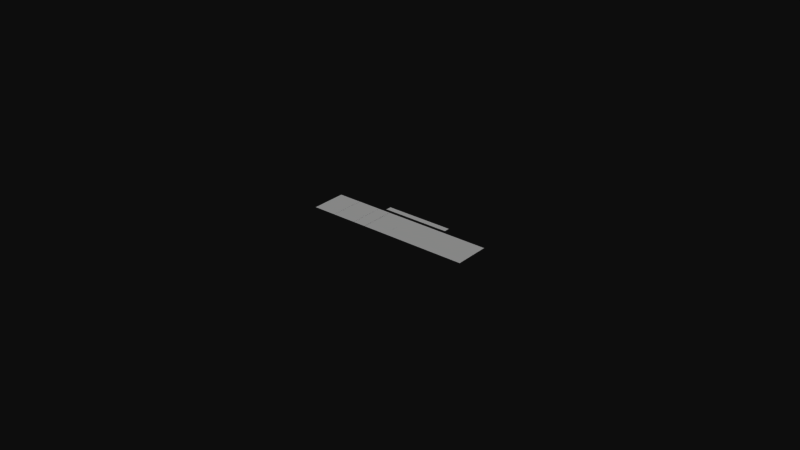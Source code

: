 # Source: Neitri_s_Clock_V2_B.blend  (saved by Blender 2.79.0; exported with 4.5.12 LTS)
import bpy
from mathutils import Matrix  # noqa: F401  (used for matrix-valued properties, if any)

bpy.ops.wm.read_factory_settings(use_empty=True)
scene = bpy.context.scene
scene.name = 'Scene'

# ---- collections
col_collection_1 = bpy.data.collections.new('Collection 1'); scene.collection.children.link(col_collection_1)

# ---- materials (node trees are filled in below, after node groups)
mat_clock = bpy.data.materials.new('clock')
mat_clock.alpha_threshold = 0.0
mat_clock.use_transparent_shadow = False
mat_clock.roughness = 0.5

# ---- material node trees

# ---- world
world_world = bpy.data.worlds.new('World'); scene.world = world_world
world_world.color = (0.05088, 0.05088, 0.05088)
world_world.use_sun_shadow = False
world_world.sun_shadow_jitter_overblur = 0.0
world_world.cycles.sampling_method = 'MANUAL'

# ---- meshes
me_plane = bpy.data.meshes.new('Plane')
me_plane.from_pydata([(-0.005002, 0.005892, 7.89e-05), (0.002711, 0.005894, 7.894e-05), (-0.004999, -0.005657, 8.166e-05), (0.002714, -0.005655, 8.179e-05), (0.002682, 0.005894, 7.907e-05), (0.01039, 0.005896, 7.92e-05), (0.002685, -0.005655, 8.172e-05), (0.0104, -0.005653, 8.197e-05), (0.01034, 0.005876, 7.903e-05), (0.01451, 0.005877, 7.918e-05), (0.01035, -0.005653, 8.194e-05), (0.01451, -0.005652, 8.206e-05), (0.01446, 0.005877, 7.924e-05), (0.02216, 0.005879, 7.957e-05), (0.01447, -0.005652, 8.217e-05), (0.02217, -0.00565, 8.229e-05), (0.02214, 0.005879, 7.944e-05), (0.02984, 0.005881, 7.96e-05), (0.02214, -0.00565, 8.206e-05), (0.02984, -0.005648, 8.245e-05), (-0.00921, 0.005891, 7.88e-05), (-0.005032, 0.005892, 7.883e-05), (-0.009207, -0.005658, 8.143e-05), (-0.005029, -0.005657, 8.16e-05), (-0.01694, 0.005889, 7.861e-05), (-0.009231, 0.005891, 7.865e-05), (-0.01694, -0.00566, 8.146e-05), (-0.009228, -0.005658, 8.145e-05), (-0.02467, 0.005887, 7.837e-05), (-0.01696, 0.005889, 7.844e-05), (-0.02467, -0.005662, 8.117e-05), (-0.01696, -0.00566, 8.134e-05), (-0.007166, 0.008706, 0.0001817), (0.01518, 0.008706, 0.0001817), (-0.007166, 0.006663, 0.0001817), (0.01518, 0.006663, 0.0001817), (0.0104, -0.005653, 8.197e-05)], [], [(2, 3, 1, 0), (6, 7, 5, 4), (10, 11, 9, 8), (14, 15, 13, 12), (18, 19, 17, 16), (22, 23, 21, 20), (26, 27, 25, 24), (30, 31, 29, 28), (32, 34, 35, 33)])
_uv = me_plane.uv_layers.new(name='UVMap')
_uv.uv.foreach_set('vector', [0.007512, 0.5108, 0.08866, 0.5109, 0.08862, 0.997, 0.00747, 0.9969, 0.007512, 0.5108, 0.08866, 0.5109, 0.08862, 0.997, 0.00747, 0.9969, 0.8733, 0.5134, 0.9168, 0.5134, 0.9168, 0.9944, 0.8733, 0.9944, 0.007512, 0.5108, 0.08866, 0.5109, 0.08862, 0.997, 0.00747, 0.9969, 0.007512, 0.5108, 0.08866, 0.5109, 0.08862, 0.997, 0.00747, 0.9969, 0.8733, 0.5134, 0.9168, 0.5134, 0.9168, 0.9944, 0.8733, 0.9944, 0.007512, 0.5108, 0.08866, 0.5109, 0.08862, 0.997, 0.00747, 0.9969, 0.007512, 0.5108, 0.08866, 0.5109, 0.08862, 0.997, 0.00747, 0.9969, 0.006174, 0.5114, 0.006174, 0.327, 0.5103, 0.327, 0.5103, 0.5114])
_ca = me_plane.color_attributes.new('Col', 'BYTE_COLOR', 'CORNER')
_ca.data.foreach_set('color', [0.0, 1.0, 1.0, 1.0, 0.0, 1.0, 1.0, 1.0, 0.0, 1.0, 1.0, 1.0, 0.0, 1.0, 1.0, 1.0, 0.0, 1.0, 0.0, 1.0, 0.0, 1.0, 0.0, 1.0, 0.0, 1.0, 0.0, 1.0, 0.0, 1.0, 0.0, 1.0, 1.0, 1.0, 0.0, 1.0, 1.0, 1.0, 0.0, 1.0, 1.0, 1.0, 0.0, 1.0, 1.0, 1.0, 0.0, 1.0, 0.0, 0.0, 1.0, 1.0, 0.0, 0.0, 1.0, 1.0, 0.0, 0.0, 1.0, 1.0, 0.0, 0.0, 1.0, 1.0, 0.0, 0.0, 0.0, 1.0, 0.0, 0.0, 0.0, 1.0, 0.0, 0.0, 0.0, 1.0, 0.0, 0.0, 0.0, 1.0, 1.0, 1.0, 0.0, 1.0, 1.0, 1.0, 0.0, 1.0, 1.0, 1.0, 0.0, 1.0, 1.0, 1.0, 0.0, 1.0, 1.0, 0.0, 0.0, 1.0, 1.0, 0.0, 0.0, 1.0, 1.0, 0.0, 0.0, 1.0, 1.0, 0.0, 0.0, 1.0, 1.0, 0.0, 1.0, 1.0, 1.0, 0.0, 1.0, 1.0, 1.0, 0.0, 1.0, 1.0, 1.0, 0.0, 1.0, 1.0, 1.0, 1.0, 1.0, 1.0, 1.0, 1.0, 1.0, 1.0, 1.0, 1.0, 1.0, 1.0, 1.0, 1.0, 1.0, 1.0])
me_plane.materials.append(mat_clock)
me_plane.use_remesh_preserve_volume = False
me_plane.use_remesh_preserve_attributes = False
me_plane.use_mirror_vertex_groups = False
me_plane.use_paint_bone_selection = False
me_plane.use_paint_mask = True
me_plane.update()

# ---- objects
ob_clock = bpy.data.objects.new('clock', me_plane)

# ---- transforms, parenting, visibility, modifiers, constraints
ob_clock.location = (0.0, 0.0, 0.0)
ob_clock.lineart.crease_threshold = 0.0
_vg = ob_clock.vertex_groups.new(name='digits')

# ---- collection membership
col_collection_1.objects.link(ob_clock)

# ---- scene / render settings (as saved in the file)
scene.frame_start = 1; scene.frame_end = 250; scene.frame_set(0)
scene.render.engine = 'BLENDER_EEVEE_NEXT'
scene.render.resolution_percentage = 50
scene.render.dither_intensity = 0.0
scene.cycles.use_denoising = False
scene.cycles.samples = 128
scene.cycles.sampling_pattern = 'TABULATED_SOBOL'
scene.cycles.use_adaptive_sampling = False
scene.cycles.use_light_tree = False
scene.cycles.blur_glossy = 0.0
scene.cycles.sample_clamp_indirect = 0.0
scene.view_settings.view_transform = 'Raw'
bpy.context.view_layer.update()

# ---- added for rendering (the .blend has no active camera and no usable light): camera, sun
cam_auto = bpy.data.cameras.new('AutoCamera')
cam_auto.lens = 50.0
cam_auto.sensor_width = 36.0
cam_auto.clip_end = 1000.0
ob_auto_camera = bpy.data.objects.new('AutoCamera', cam_auto)
scene.collection.objects.link(ob_auto_camera)
ob_auto_camera.location = (0.187627, -0.220532, 0.148166)
ob_auto_camera.rotation_euler = (1.09748, -7.21219e-08, 0.694738)
scene.camera = ob_auto_camera
light_auto_sun = bpy.data.lights.new('AutoSun', 'SUN')
light_auto_sun.energy = 3.0
light_auto_sun.angle = 0.0523599
ob_auto_sun = bpy.data.objects.new('AutoSun', light_auto_sun)
scene.collection.objects.link(ob_auto_sun)
ob_auto_sun.rotation_euler = (0.872665, 0.174533, 0.523599)
bpy.context.view_layer.update()
